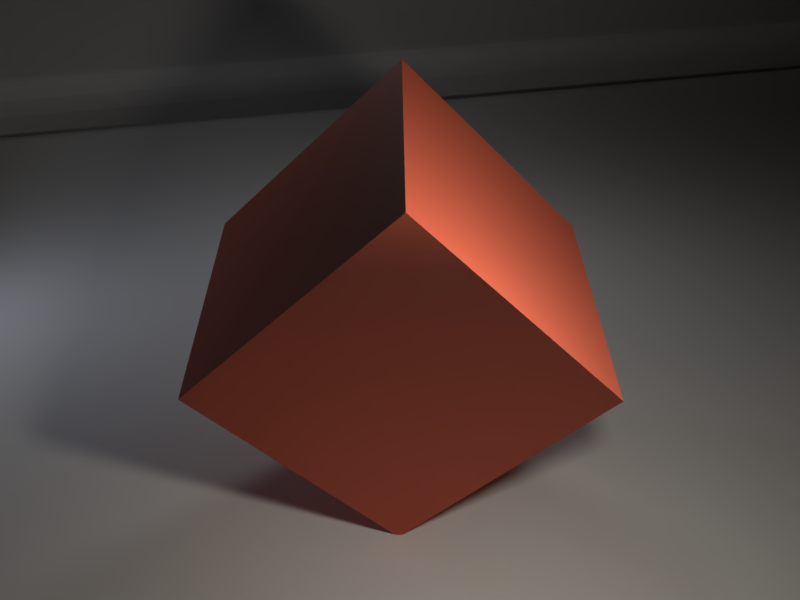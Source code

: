 # Source: BSDFDirtWipe.blend  (saved by Blender 2.79.0; exported with 4.5.12 LTS)
import bpy
from mathutils import Matrix  # noqa: F401  (used for matrix-valued properties, if any)

bpy.ops.wm.read_factory_settings(use_empty=True)
scene = bpy.context.scene
scene.name = 'Scene'

# ---- collections
col_collection_1 = bpy.data.collections.new('Collection 1'); scene.collection.children.link(col_collection_1)

# ---- images (referenced by path relative to the original .blend; pixels are not part of the script)
import os
ASSET_DIR = os.environ.get("B2B_ASSET_DIR", "")  # directory of the original .blend (textures are referenced by path, not embedded)
HERE = os.path.dirname(os.path.abspath(__file__))  # packed textures are extracted next to this script under _unpacked/

def load_image(name, relpath, width, height, colorspace="sRGB"):
    """Load a texture the original file referenced (path relative to the .blend, or extracted next to this script)."""
    p = next((c for c in (os.path.join(HERE, relpath), os.path.join(ASSET_DIR, relpath)) if relpath and os.path.exists(c)), "")
    if p:
        img = bpy.data.images.load(p, check_existing=True)
        img.name = name
    else:  # same state as the original file: an image datablock whose file is absent (Cycles renders it pink)
        img = bpy.data.images.new(name, width, height)
        img.source = "FILE"
        img.filepath = "//" + (relpath or name)
    img.colorspace_settings.name = colorspace
    return img
img_dirtwipes005_nrm_3k_jpg = load_image('DirtWipes005_NRM_3K.jpg', 'textures/DirtWipes005/3K/DirtWipes005_NRM_3K.jpg', 1024, 1024, 'Non-Color')
img_dirtwipes005_overlay_var2_3k_jpg = load_image('DirtWipes005_OVERLAY_VAR2_3K.jpg', 'textures/DirtWipes005/3K/DirtWipes005_OVERLAY_VAR2_3K.jpg', 1024, 1024, 'Non-Color')

# ---- materials (node trees are filled in below, after node groups)
mat_material_001 = bpy.data.materials.new('Material.001')
mat_material_001.alpha_threshold = 0.0
mat_material_001.roughness = 0.5

# ---- node groups
ng_bsdfdirtwipe = bpy.data.node_groups.new('BSDFDirtWipe', 'ShaderNodeTree')
_s = ng_bsdfdirtwipe.interface.new_socket(name='BSDF', in_out='OUTPUT', socket_type='NodeSocketShader')
_s = ng_bsdfdirtwipe.interface.new_socket(name='Color', in_out='INPUT', socket_type='NodeSocketColor')
_s.default_value = (0.5, 0.5, 0.5, 1.0)
_N = ng_bsdfdirtwipe.nodes; _L = ng_bsdfdirtwipe.links
n0 = _N.new('ShaderNodeBsdfPrincipled'); n0.name = 'Principled BSDF'; n0.location = (259, 28)
n0.width = 150
n0.subsurface_method = 'BURLEY'
n0.inputs[3].default_value = 1.45
n0.inputs[9].default_value = (1.0, 1.0, 1.0)
n1 = _N.new('ShaderNodeTexImage'); n1.name = 'Image Texture.001'; n1.location = (-214, -276)
n1.width = 140
n1.image = img_dirtwipes005_nrm_3k_jpg
n2 = _N.new('ShaderNodeInvert'); n2.name = 'Invert'; n2.location = (19, -102)
n3 = _N.new('ShaderNodeTexImage'); n3.name = 'Image Texture.002'; n3.location = (-210, -2)
n3.width = 140
n3.image = img_dirtwipes005_overlay_var2_3k_jpg
n4 = _N.new('NodeGroupOutput'); n4.name = 'Group Output'; n4.location = (592, 0)
n5 = _N.new('NodeGroupInput'); n5.name = 'Group Input'; n5.location = (-440, 0)
n6 = _N.new('ShaderNodeTexImage'); n6.name = 'Image Texture'; n6.location = (-400, 340)
n6.width = 144
n6.image = img_dirtwipes005_overlay_var2_3k_jpg
n7 = _N.new('ShaderNodeMix'); n7.name = 'Mix'; n7.location = (56, 195)
n7.data_type = 'RGBA'
n7.blend_type = 'COLOR'
n7.inputs[0].default_value = 2.0
n8 = _N.new('ShaderNodeNormalMap'); n8.name = 'Normal Map'; n8.location = (6, -340)
n9 = _N.new('ShaderNodeBrightContrast'); n9.name = 'Bright/Contrast'; n9.location = (-143, 209)
n9.inputs[1].default_value = -0.2
n9.inputs[2].default_value = 0.5
_L.new(n1.outputs[0], n8.inputs[1])
_L.new(n8.outputs[0], n0.inputs[5])
_L.new(n3.outputs[0], n2.inputs[1])
_L.new(n2.outputs[0], n0.inputs[2])
_L.new(n6.outputs[0], n9.inputs[0])
_L.new(n7.outputs[2], n0.inputs[0])
_L.new(n0.outputs[0], n4.inputs[0])
_L.new(n5.outputs[0], n7.inputs[7])
_L.new(n9.outputs[0], n7.inputs[6])
n4.is_active_output = True

# ---- material node trees
mat_material_001.use_nodes = True; mat_material_001.node_tree.nodes.clear()
_N = mat_material_001.node_tree.nodes; _L = mat_material_001.node_tree.links
n0 = _N.new('ShaderNodeOutputMaterial'); n0.name = 'Material Output'; n0.location = (316, 233)
n1 = _N.new('ShaderNodeRGB'); n1.name = 'RGB'; n1.location = (-288, 261)
n1.outputs[0].default_value = (0.5, 0.09537, 0.05353, 1.0)
n2 = _N.new('ShaderNodeGroup'); n2.name = 'Group'; n2.location = (40, 240)
n2.node_tree = ng_bsdfdirtwipe
_L.new(n2.outputs[0], n0.inputs[0])
_L.new(n1.outputs[0], n2.inputs[0])
n0.is_active_output = True

# ---- world
world_world = bpy.data.worlds.new('World'); scene.world = world_world
world_world.use_nodes = True; world_world.node_tree.nodes.clear()
_N = world_world.node_tree.nodes; _L = world_world.node_tree.links
n0 = _N.new('ShaderNodeOutputWorld'); n0.name = 'World Output'; n0.location = (300, 300)
n1 = _N.new('ShaderNodeBackground'); n1.name = 'Background'; n1.location = (10, 300)
n1.inputs[0].default_value = (0.05088, 0.05088, 0.05088, 1.0)
n1.inputs[1].default_value = 0.0
_L.new(n1.outputs[0], n0.inputs[0])
n0.is_active_output = True
world_world.color = (0.05088, 0.05088, 0.05088)
world_world.use_sun_shadow = False
world_world.sun_shadow_jitter_overblur = 0.0
world_world.cycles.sampling_method = 'MANUAL'

# ---- cameras
cam_camera = bpy.data.cameras.new('Camera')
cam_camera.clip_end = 100.0
cam_camera.lens = 35.0
cam_camera.sensor_width = 32.0
cam_camera.sensor_height = 18.0
cam_camera.ortho_scale = 7.314
cam_camera.dof.focus_distance = 0.0

# ---- lights
light_area_003 = bpy.data.lights.new('Area.003', 'AREA')
light_area_003.transmission_factor = 0.0
light_area_003.energy = 39.27
light_area_003.shadow_buffer_clip_start = 0.5
light_area_003.shadow_soft_size = 1.0
light_area_003.shadow_maximum_resolution = 0.006
light_area_003.use_absolute_resolution = True
light_area_003.size = 1.0
light_area_003.size_y = 0.1
light_area_001 = bpy.data.lights.new('Area.001', 'AREA')
light_area_001.color = (0.7617, 0.8177, 1.0)
light_area_001.transmission_factor = 0.0
light_area_001.energy = 23.56
light_area_001.shadow_buffer_clip_start = 0.5
light_area_001.shadow_soft_size = 0.5
light_area_001.shadow_maximum_resolution = 0.006
light_area_001.use_absolute_resolution = True
light_area_001.size = 0.5
light_area_001.size_y = 0.1
light_area = bpy.data.lights.new('Area', 'AREA')
light_area.color = (1.0, 0.9323, 0.8167)
light_area.transmission_factor = 0.0
light_area.energy = 78.54
light_area.shadow_buffer_clip_start = 0.5
light_area.shadow_soft_size = 0.5
light_area.shadow_maximum_resolution = 0.006
light_area.use_absolute_resolution = True
light_area.size = 0.5
light_area.size_y = 0.1

# ---- meshes
me_cube = bpy.data.meshes.new('Cube')
me_cube.from_pydata([(-1.715, -1.715, -1.715), (-1.715, -1.715, 1.715), (-1.715, 1.715, -1.715), (-1.715, 1.715, 1.715), (1.715, -1.715, -1.715), (1.715, -1.715, 1.715), (1.715, 1.715, -1.715), (1.715, 1.715, 1.715)], [], [(0, 1, 3, 2), (2, 3, 7, 6), (6, 7, 5, 4), (4, 5, 1, 0), (2, 6, 4, 0), (7, 3, 1, 5)])
_uv = me_cube.uv_layers.new(name='UVMap')
_uv.uv.foreach_set('vector', [0.3333, 0.6667, 1.39e-07, 0.6667, 0.0, 0.3333, 0.3333, 0.3333, 0.3333, 0.6667, 0.3333, 0.3333, 0.6667, 0.3333, 0.6667, 0.6667, 0.6667, 0.0, 0.6667, 0.3333, 0.3333, 0.3333, 0.3333, 6.952e-08, 1.39e-07, 0.3333, 0.0, 1.39e-07, 0.3333, 0.0, 0.3333, 0.3333, 0.0, 0.6667, 0.3333, 0.6667, 0.3333, 1.0, 9.269e-08, 1.0, 1.0, 0.3333, 0.6667, 0.3333, 0.6667, 9.269e-08, 1.0, 0.0])
me_cube.materials.append(mat_material_001)
me_cube.use_remesh_preserve_volume = False
me_cube.use_remesh_preserve_attributes = False
me_cube.use_mirror_vertex_groups = False
me_cube.update()
me_mesh_001 = bpy.data.meshes.new('Mesh.001')
me_mesh_001.from_pydata([(-23.56, 0.0, 0.0), (-21.64, 0.0, 4.757e-06), (-19.84, 0.0, 7.612e-05), (-18.15, 0.0, 0.0003854), (-16.55, 0.0, 0.001218), (-15.06, 0.0, 0.002973), (-13.65, 0.0, 0.006166), (-12.34, 0.0, 0.01142), (-11.11, 0.0, 0.01949), (-9.961, 0.0, 0.03121), (-8.889, 0.0, 0.04757), (-7.891, 0.0, 0.06965), (-6.963, 0.0, 0.09865), (-6.1, 0.0, 0.1359), (-5.3, 0.0, 0.1828), (-4.559, 0.0, 0.2408), (-3.873, 0.0, 0.3118), (-3.24, 0.0, 0.3973), (-2.656, 0.0, 0.4994), (-2.119, 0.0, 0.62), (-1.624, 0.0, 0.7612), (-1.17, 0.0, 0.9252), (-0.7532, 0.0, 1.114), (-0.3709, 0.0, 1.331), (-0.02051, 0.0, 1.578), (0.3005, 0.0, 1.858), (0.5946, 0.0, 2.174), (0.8643, 0.0, 2.528), (1.112, 0.0, 2.924), (1.34, 0.0, 3.365), (1.55, 0.0, 3.854), (1.744, 0.0, 4.394), (1.924, 0.0, 4.989), (2.093, 0.0, 5.642), (2.252, 0.0, 6.358), (2.403, 0.0, 7.139), (2.547, 0.0, 7.991), (2.686, 0.0, 8.916), (2.821, 0.0, 9.92), (2.955, 0.0, 11.01), (3.087, 0.0, 12.18), (3.22, 0.0, 13.44), (3.354, 0.0, 14.8), (3.491, 0.0, 16.26), (3.631, 0.0, 17.83), (3.776, 0.0, 19.51), (3.926, 0.0, 21.3), (4.081, 0.0, 23.21), (-23.56, -56.48, 0.0), (-21.64, -56.48, 4.757e-06), (-19.84, -56.48, 7.612e-05), (-18.15, -56.48, 0.0003854), (-16.55, -56.48, 0.001218), (-15.06, -56.48, 0.002973), (-13.65, -56.48, 0.006166), (-12.34, -56.48, 0.01142), (-11.11, -56.48, 0.01949), (-9.961, -56.48, 0.03121), (-8.889, -56.48, 0.04757), (-7.891, -56.48, 0.06965), (-6.963, -56.48, 0.09865), (-6.1, -56.48, 0.1359), (-5.3, -56.48, 0.1828), (-4.559, -56.48, 0.2408), (-3.873, -56.48, 0.3118), (-3.24, -56.48, 0.3973), (-2.656, -56.48, 0.4994), (-2.119, -56.48, 0.62), (-1.624, -56.48, 0.7612), (-1.17, -56.48, 0.9252), (-0.7532, -56.48, 1.114), (-0.3709, -56.48, 1.331), (4.518, -33.38, -5.006), (0.3005, -56.48, 1.858), (0.5946, -56.48, 2.174), (0.8643, -56.48, 2.528), (1.112, -56.48, 2.924), (1.34, -56.48, 3.365), (1.55, -56.48, 3.854), (1.744, -56.48, 4.394), (1.924, -56.48, 4.989), (2.093, -56.48, 5.642), (2.252, -56.48, 6.358), (2.403, -56.48, 7.139), (2.547, -56.48, 7.991), (2.686, -56.48, 8.916), (2.821, -56.48, 9.92), (2.955, -56.48, 11.01), (3.087, -56.48, 12.18), (3.22, -56.48, 13.44), (3.354, -56.48, 14.8), (3.491, -56.48, 16.26), (3.631, -56.48, 17.83), (3.776, -56.48, 19.51), (3.926, -56.48, 21.3), (4.081, -56.48, 23.21)], [], [(8, 9, 57, 56), (35, 36, 84, 83), (22, 23, 71, 70), (9, 10, 58, 57), (36, 37, 85, 84), (23, 24, 72, 71), (10, 11, 59, 58), (37, 38, 86, 85), (24, 25, 73, 72), (11, 12, 60, 59), (38, 39, 87, 86), (25, 26, 74, 73), (12, 13, 61, 60), (39, 40, 88, 87), (26, 27, 75, 74), (13, 14, 62, 61), (40, 41, 89, 88), (0, 1, 49, 48), (27, 28, 76, 75), (14, 15, 63, 62), (41, 42, 90, 89), (1, 2, 50, 49), (28, 29, 77, 76), (15, 16, 64, 63), (42, 43, 91, 90), (2, 3, 51, 50), (29, 30, 78, 77), (16, 17, 65, 64), (43, 44, 92, 91), (3, 4, 52, 51), (30, 31, 79, 78), (17, 18, 66, 65), (44, 45, 93, 92), (4, 5, 53, 52), (31, 32, 80, 79), (18, 19, 67, 66), (45, 46, 94, 93), (5, 6, 54, 53), (32, 33, 81, 80), (19, 20, 68, 67), (46, 47, 95, 94), (6, 7, 55, 54), (33, 34, 82, 81), (20, 21, 69, 68), (7, 8, 56, 55), (34, 35, 83, 82), (21, 22, 70, 69)])
me_mesh_001.use_remesh_preserve_volume = False
me_mesh_001.use_remesh_preserve_attributes = False
me_mesh_001.use_mirror_vertex_groups = False
me_mesh_001.update()

# ---- objects
ob_cube = bpy.data.objects.new('Cube', me_cube)
ob_ground = bpy.data.objects.new('Ground', me_mesh_001)
ob_empty = bpy.data.objects.new('Empty', None)
ob_lamp_back = bpy.data.objects.new('Lamp_Back', light_area_003)
ob_lamp_fill = bpy.data.objects.new('Lamp_Fill', light_area_001)
ob_lamp_key = bpy.data.objects.new('Lamp_Key', light_area)
ob_camera = bpy.data.objects.new('Camera', cam_camera)

# ---- transforms, parenting, visibility, modifiers, constraints
ob_cube.location = (2.586, -1.15, 2.086)
ob_cube.rotation_euler = (-0.8088, 0.2124, -0.7493)
ob_cube.scale = (0.7715, 0.7715, 0.7715)
ob_cube.lineart.crease_threshold = 0.0
ob_ground.location = (-18.18, -18.0, 0.0)
ob_ground.rotation_euler = (0.0, -0.0, 2.698)
ob_ground.lineart.crease_threshold = 0.0
_m = ob_ground.modifiers.new('Subsurf', 'SUBSURF')
_m.uv_smooth = 'PRESERVE_CORNERS'
_m.quality = 2
_m.levels = 2
_m.show_only_control_edges = False
ob_empty.location = (0.0, 0.0, 0.0)
ob_empty.empty_image_offset = (0.0, 0.0)
ob_empty.lineart.crease_threshold = 0.0
ob_lamp_back.location = (-1.169, 2.646, 5.816)
ob_lamp_back.lineart.crease_threshold = 0.0
_c = ob_lamp_back.constraints.new('TRACK_TO'); _c.name = 'Track To'
_c.target = ob_empty
ob_lamp_fill.location = (-4.671, -4.014, 3.011)
ob_lamp_fill.lineart.crease_threshold = 0.0
_c = ob_lamp_fill.constraints.new('TRACK_TO'); _c.name = 'Track To'
_c.target = ob_empty
ob_lamp_key.location = (6.447, -2.905, 4.258)
ob_lamp_key.lineart.crease_threshold = 0.0
_c = ob_lamp_key.constraints.new('TRACK_TO'); _c.name = 'Track To'
_c.target = ob_empty
ob_camera.location = (8.064, -6.262, 5.835)
ob_camera.rotation_euler = (1.109, 0.01082, 0.8149)
ob_camera.lock_rotations_4d = False
ob_camera.empty_display_type = 'ARROWS'
ob_camera.color = (0.0, 0.0, 0.0, 0.0)
ob_camera.display_type = 'WIRE'
ob_camera.lineart.crease_threshold = 0.0

# ---- collection membership
col_collection_1.objects.link(ob_cube)
col_collection_1.objects.link(ob_ground)
col_collection_1.objects.link(ob_empty)
col_collection_1.objects.link(ob_lamp_back)
col_collection_1.objects.link(ob_lamp_fill)
col_collection_1.objects.link(ob_lamp_key)
col_collection_1.objects.link(ob_camera)

# ---- scene / render settings (as saved in the file)
scene.camera = ob_camera
scene.frame_start = 1; scene.frame_end = 250; scene.frame_set(1)
scene.render.engine = 'CYCLES'
scene.render.resolution_x = 320
scene.render.resolution_y = 240
scene.render.resolution_percentage = 50
scene.render.dither_intensity = 0.0
scene.cycles.use_denoising = False
scene.cycles.samples = 128
scene.cycles.sampling_pattern = 'TABULATED_SOBOL'
scene.cycles.light_sampling_threshold = 0.0
scene.cycles.use_adaptive_sampling = False
scene.cycles.use_light_tree = False
scene.cycles.blur_glossy = 0.0
scene.cycles.sample_clamp_indirect = 0.0
scene.view_settings.view_transform = 'Standard'
bpy.context.view_layer.update()
